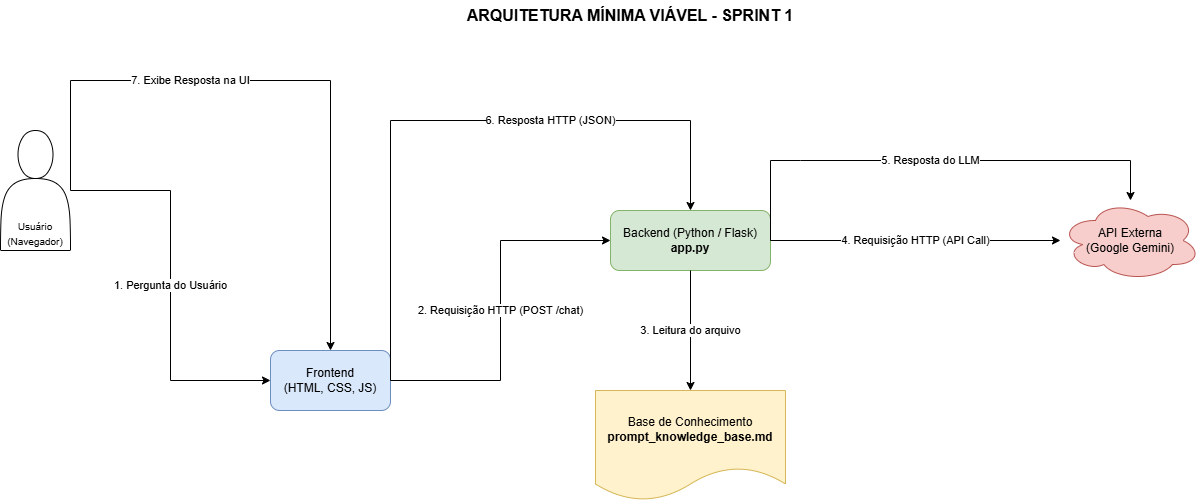

The diagram above was exported from draw.io. Its source (the exported page's mxGraphModel, read from the mxfile embedded in the PNG):
<mxGraphModel dx="2253" dy="841" grid="1" gridSize="10" guides="1" tooltips="1" connect="1" arrows="1" fold="1" page="1" pageScale="1" pageWidth="827" pageHeight="1169" math="0" shadow="0">
  <root>
    <mxCell id="0" />
    <mxCell id="1" parent="0" />
    <mxCell id="2" value="&lt;div&gt;&lt;font style=&quot;font-size: 10px;&quot;&gt;&lt;br&gt;&lt;/font&gt;&lt;/div&gt;&lt;div&gt;&lt;font style=&quot;font-size: 10px;&quot;&gt;&lt;br&gt;&lt;/font&gt;&lt;/div&gt;&lt;div&gt;&lt;font style=&quot;font-size: 10px;&quot;&gt;&lt;br&gt;&lt;/font&gt;&lt;/div&gt;&lt;div&gt;&lt;font style=&quot;font-size: 10px;&quot;&gt;&lt;br&gt;&lt;/font&gt;&lt;/div&gt;&lt;div&gt;&lt;font style=&quot;font-size: 10px;&quot;&gt;&lt;br&gt;&lt;/font&gt;&lt;/div&gt;&lt;div&gt;&lt;font style=&quot;font-size: 10px;&quot;&gt;&lt;br&gt;&lt;/font&gt;&lt;/div&gt;&lt;font style=&quot;font-size: 10px;&quot;&gt;Usuário (Navegador)&lt;/font&gt;" style="shape=actor;whiteSpace=wrap;html=1;fontFamily=Helvetica;fontSize=12;" parent="1" vertex="1">
      <mxGeometry x="-210" y="210" width="70" height="120" as="geometry" />
    </mxCell>
    <mxCell id="3" value="Frontend&lt;br&gt;(HTML, CSS, JS)" style="rounded=1;whiteSpace=wrap;html=1;fillColor=#dae8fc;strokeColor=#6c8ebf;fontFamily=Helvetica;fontSize=12;" parent="1" vertex="1">
      <mxGeometry x="60" y="430" width="120" height="60" as="geometry" />
    </mxCell>
    <mxCell id="4" value="Backend (Python / Flask)&lt;br&gt;&lt;b&gt;app.py&lt;/b&gt;" style="rounded=1;whiteSpace=wrap;html=1;fillColor=#d5e8d4;strokeColor=#82b366;fontFamily=Helvetica;fontSize=12;" parent="1" vertex="1">
      <mxGeometry x="400" y="290" width="160" height="60" as="geometry" />
    </mxCell>
    <mxCell id="5" value="API Externa&lt;br&gt;(Google Gemini)" style="shape=cloud;whiteSpace=wrap;html=1;fillColor=#f8cecc;strokeColor=#b85450;fontFamily=Helvetica;fontSize=12;" parent="1" vertex="1">
      <mxGeometry x="850" y="280" width="140" height="80" as="geometry" />
    </mxCell>
    <mxCell id="6" value="&lt;font style=&quot;font-size: 11px;&quot;&gt;1. Pergunta do Usuário&lt;/font&gt;" style="edgeStyle=orthogonalEdgeStyle;rounded=0;orthogonalLoop=1;jettySize=auto;html=1;entryX=0;entryY=0.5;entryDx=0;entryDy=0;fontFamily=Helvetica;fontSize=10;" parent="1" source="2" target="3" edge="1">
      <mxGeometry relative="1" as="geometry">
        <mxPoint as="offset" />
      </mxGeometry>
    </mxCell>
    <mxCell id="7" value="&lt;font style=&quot;font-size: 11px;&quot;&gt;2. Requisição HTTP (POST /chat)&lt;/font&gt;" style="edgeStyle=orthogonalEdgeStyle;rounded=0;orthogonalLoop=1;jettySize=auto;html=1;entryX=0;entryY=0.5;entryDx=0;entryDy=0;fontFamily=Helvetica;fontSize=10;" parent="1" source="3" target="4" edge="1">
      <mxGeometry relative="1" as="geometry" />
    </mxCell>
    <mxCell id="8" value="&lt;font style=&quot;font-size: 11px;&quot;&gt;4. Requisição HTTP (API Call)&lt;/font&gt;" style="edgeStyle=orthogonalEdgeStyle;rounded=0;orthogonalLoop=1;jettySize=auto;html=1;entryX=0;entryY=0.5;entryDx=0;entryDy=0;fontFamily=Helvetica;fontSize=10;" parent="1" source="4" target="5" edge="1">
      <mxGeometry relative="1" as="geometry" />
    </mxCell>
    <mxCell id="9" value="Base de Conhecimento&lt;br&gt;&lt;b&gt;prompt_knowledge_base.md&lt;/b&gt;" style="shape=document;whiteSpace=wrap;html=1;boundedLbl=1;fillColor=#fff2cc;strokeColor=#d6b656;fontFamily=Helvetica;fontSize=12;" parent="1" vertex="1">
      <mxGeometry x="385" y="470" width="190" height="110" as="geometry" />
    </mxCell>
    <mxCell id="10" value="&lt;font style=&quot;font-size: 11px;&quot;&gt;3. Leitura do arquivo&lt;/font&gt;" style="edgeStyle=orthogonalEdgeStyle;rounded=0;orthogonalLoop=1;jettySize=auto;html=1;entryX=0.5;entryY=0;entryDx=0;entryDy=0;fontFamily=Helvetica;fontSize=10;" parent="1" source="4" target="9" edge="1">
      <mxGeometry relative="1" as="geometry">
        <mxPoint x="480" y="380" as="targetPoint" />
      </mxGeometry>
    </mxCell>
    <mxCell id="11" value="&lt;font style=&quot;font-size: 11px;&quot;&gt;5. Resposta do LLM&lt;/font&gt;" style="edgeStyle=orthogonalEdgeStyle;rounded=0;orthogonalLoop=1;jettySize=auto;html=1;entryX=1;entryY=0.5;entryDx=0;entryDy=0;startArrow=classic;startFill=1;endArrow=none;endFill=0;fontFamily=Helvetica;fontSize=10;" parent="1" source="5" target="4" edge="1">
      <mxGeometry relative="1" as="geometry">
        <mxPoint x="620" y="320" as="sourcePoint" />
        <mxPoint x="560" y="320" as="targetPoint" />
        <Array as="points">
          <mxPoint x="590" y="240" />
          <mxPoint x="480" y="240" />
        </Array>
      </mxGeometry>
    </mxCell>
    <mxCell id="12" value="&lt;font style=&quot;font-size: 11px;&quot;&gt;6. Resposta HTTP (JSON)&lt;/font&gt;" style="edgeStyle=orthogonalEdgeStyle;rounded=0;orthogonalLoop=1;jettySize=auto;html=1;entryX=1;entryY=0.5;entryDx=0;entryDy=0;startArrow=classic;startFill=1;endArrow=none;endFill=0;fontFamily=Helvetica;fontSize=10;" parent="1" source="4" target="3" edge="1">
      <mxGeometry x="-0.2923" relative="1" as="geometry">
        <mxPoint x="400" y="320" as="sourcePoint" />
        <mxPoint x="340" y="320" as="targetPoint" />
        <Array as="points">
          <mxPoint x="370" y="200" />
          <mxPoint x="280" y="200" />
        </Array>
        <mxPoint as="offset" />
      </mxGeometry>
    </mxCell>
    <mxCell id="13" value="&lt;font style=&quot;font-size: 11px;&quot;&gt;7. Exibe Resposta na UI&lt;/font&gt;" style="edgeStyle=orthogonalEdgeStyle;rounded=0;orthogonalLoop=1;jettySize=auto;html=1;entryX=1;entryY=0.5;entryDx=0;entryDy=0;startArrow=classic;startFill=1;endArrow=none;endFill=0;fontFamily=Helvetica;fontSize=10;" parent="1" source="3" target="2" edge="1">
      <mxGeometry x="0.2813" relative="1" as="geometry">
        <mxPoint x="220" y="320" as="sourcePoint" />
        <mxPoint x="160" y="320" as="targetPoint" />
        <Array as="points">
          <mxPoint x="120" y="160" />
          <mxPoint x="-140" y="160" />
        </Array>
        <mxPoint as="offset" />
      </mxGeometry>
    </mxCell>
    <mxCell id="14" value="ARQUITETURA MÍNIMA VIÁVEL - SPRINT 1" style="text;html=1;strokeColor=none;fillColor=none;align=center;verticalAlign=middle;whiteSpace=wrap;rounded=0;fontFamily=Helvetica;fontSize=16;fontStyle=1" parent="1" vertex="1">
      <mxGeometry x="250" y="80" width="340" height="30" as="geometry" />
    </mxCell>
  </root>
</mxGraphModel>